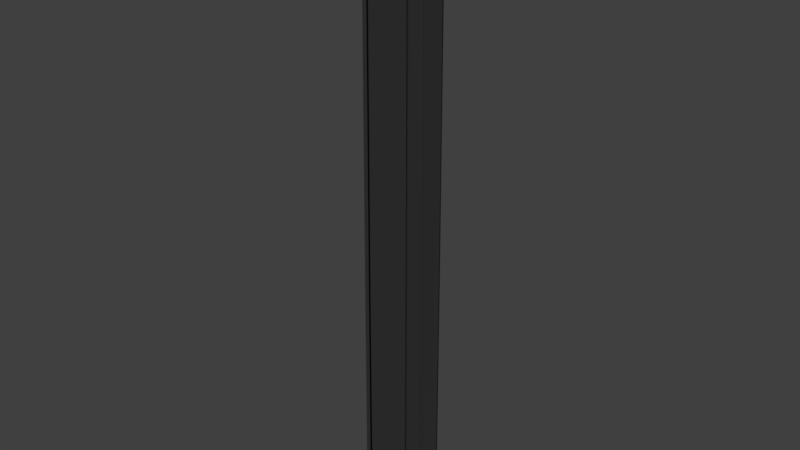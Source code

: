 # Source: VORHANG_02.blend  (saved by Blender 2.79.0; exported with 4.5.12 LTS)
import bpy
from mathutils import Matrix  # noqa: F401  (used for matrix-valued properties, if any)

bpy.ops.wm.read_factory_settings(use_empty=True)
scene = bpy.context.scene
scene.name = 'Scene'

# ---- collections
col_collection_1 = bpy.data.collections.new('Collection 1'); scene.collection.children.link(col_collection_1)

# ---- materials (node trees are filled in below, after node groups)
mat_material_002 = bpy.data.materials.new('Material.002')
mat_material_002.alpha_threshold = 0.0
mat_material_002.use_transparent_shadow = False
mat_material_002.diffuse_color = (0.02721, 0.02721, 0.02721, 1.0)
mat_material_002.roughness = 0.5

# ---- material node trees

# ---- world
world_world = bpy.data.worlds.new('World'); scene.world = world_world
world_world.color = (0.05088, 0.05088, 0.05088)
world_world.use_sun_shadow = False
world_world.sun_shadow_jitter_overblur = 0.0
world_world.cycles.sampling_method = 'MANUAL'

# ---- meshes
me_plane = bpy.data.meshes.new('Plane')
me_plane.from_pydata([(-1.0, -0.9228, 0.1323), (1.209, -0.9228, 0.1323), (-1.0, -0.1778, 0.1698), (1.209, -0.1778, 0.1698), (-1.0, -0.2416, 0.0), (-1.0, -0.2976, 0.08056), (-1.0, -0.3205, 0.1173), (-1.0, -0.3819, 0.06648), (-1.0, -0.4766, 0.0), (-1.0, -0.5418, 0.09141), (-1.0, -0.6883, 0.0), (-1.0, -0.642, 0.2291), (-1.0, -0.8, 0.04132), (1.209, -0.8, 0.04132), (1.209, -0.642, 0.2291), (1.209, -0.6883, -3.31e-08), (1.209, -0.5418, 0.09141), (1.209, -0.4766, -3.31e-08), (1.209, -0.3819, 0.06648), (1.209, -0.3205, 0.1173), (1.209, -0.2976, 0.08056), (1.209, -0.2416, -3.31e-08), (-0.9138, -0.8919, 0.1312), (-0.9138, -0.2013, 0.1679), (-0.9138, -0.7781, 0.04231), (-0.9138, -0.6316, 0.2258), (-0.9138, -0.6745, 0.001925), (-0.9138, -0.5387, 0.09125), (-0.9138, -0.4783, 0.001925), (-0.9138, -0.3905, 0.06689), (-0.9138, -0.3335, 0.1165), (-0.9138, -0.3123, 0.08065), (-0.9138, -0.2604, 0.001925), (0.3637, -0.9131, 0.1323), (0.3637, -0.1852, 0.1698), (0.3637, -0.7931, 0.04133), (0.3637, -0.6387, 0.2291), (0.3637, -0.684, 2.145e-05), (0.3637, -0.5408, 0.09141), (0.3637, -0.4771, 2.145e-05), (0.3637, -0.3846, 0.06648), (0.3637, -0.3246, 0.1173), (0.3637, -0.3022, 0.08056), (0.3637, -0.2475, 2.145e-05), (-0.9955, -0.9377, 0.1127), (1.209, -0.9378, 0.1123), (-0.9944, -0.1549, 0.1615), (1.209, -0.1544, 0.1611), (-0.9974, -0.2358, -0.02419), (-1.004, -0.3184, 0.06717), (-1.001, -0.3262, 0.09298), (-0.9984, -0.3665, 0.04686), (-0.999, -0.4806, -0.02466), (-1.001, -0.5463, 0.06683), (-0.9968, -0.7035, -0.01956), (-1.001, -0.651, 0.2058), (-0.9988, -0.7998, 0.01635), (1.209, -0.7972, 0.01648), (1.21, -0.6527, 0.2066), (1.209, -0.7025, -0.02055), (1.21, -0.5467, 0.06689), (1.209, -0.4808, -0.02464), (1.209, -0.3666, 0.04668), (1.21, -0.3246, 0.09262), (1.21, -0.3186, 0.06692), (1.209, -0.2384, -0.02479), (-0.9115, -0.907, 0.1115), (-0.9111, -0.1779, 0.1594), (-0.9139, -0.7737, 0.01769), (-0.914, -0.6431, 0.2037), (-0.9124, -0.6876, -0.01928), (-0.9141, -0.5438, 0.06678), (-0.9133, -0.4826, -0.02269), (-0.9131, -0.375, 0.04723), (-0.9143, -0.3366, 0.09172), (-0.9156, -0.3334, 0.06725), (-0.9132, -0.259, -0.02303), (0.3635, -0.9283, 0.1124), (0.3634, -0.1617, 0.1612), (0.3637, -0.7902, 0.0165), (0.3637, -0.6494, 0.2065), (0.3635, -0.698, -0.02064), (0.3637, -0.5457, 0.06689), (0.3636, -0.4814, -0.02462), (0.3636, -0.3692, 0.04678), (0.3637, -0.3286, 0.0926), (0.3638, -0.3233, 0.06705), (0.3636, -0.2444, -0.02479)], [], [(43, 21, 3, 34), (33, 1, 13, 35), (35, 13, 14, 36), (36, 14, 15, 37), (37, 15, 16, 38), (38, 16, 17, 39), (39, 17, 18, 40), (40, 18, 19, 41), (41, 19, 20, 42), (42, 20, 21, 43), (5, 31, 32, 4), (6, 30, 31, 5), (7, 29, 30, 6), (8, 28, 29, 7), (9, 27, 28, 8), (10, 26, 27, 9), (11, 25, 26, 10), (12, 24, 25, 11), (0, 22, 24, 12), (4, 32, 23, 2), (31, 42, 43, 32), (30, 41, 42, 31), (29, 40, 41, 30), (28, 39, 40, 29), (27, 38, 39, 28), (26, 37, 38, 27), (25, 36, 37, 26), (24, 35, 36, 25), (22, 33, 35, 24), (32, 43, 34, 23), (87, 78, 47, 65), (77, 79, 57, 45), (79, 80, 58, 57), (80, 81, 59, 58), (81, 82, 60, 59), (82, 83, 61, 60), (83, 84, 62, 61), (84, 85, 63, 62), (85, 86, 64, 63), (86, 87, 65, 64), (49, 48, 76, 75), (50, 49, 75, 74), (51, 50, 74, 73), (52, 51, 73, 72), (53, 52, 72, 71), (54, 53, 71, 70), (55, 54, 70, 69), (56, 55, 69, 68), (44, 56, 68, 66), (48, 46, 67, 76), (75, 76, 87, 86), (74, 75, 86, 85), (73, 74, 85, 84), (72, 73, 84, 83), (71, 72, 83, 82), (70, 71, 82, 81), (69, 70, 81, 80), (68, 69, 80, 79), (66, 68, 79, 77), (76, 67, 78, 87), (0, 12, 56, 44), (1, 33, 77, 45), (3, 21, 65, 47), (2, 23, 67, 46), (4, 2, 46, 48), (5, 4, 48, 49), (6, 5, 49, 50), (7, 6, 50, 51), (8, 7, 51, 52), (9, 8, 52, 53), (10, 9, 53, 54), (11, 10, 54, 55), (12, 11, 55, 56), (13, 1, 45, 57), (14, 13, 57, 58), (15, 14, 58, 59), (16, 15, 59, 60), (17, 16, 60, 61), (18, 17, 61, 62), (19, 18, 62, 63), (20, 19, 63, 64), (21, 20, 64, 65), (22, 0, 44, 66), (23, 34, 78, 67), (33, 22, 66, 77), (34, 3, 47, 78)])
me_plane.materials.append(mat_material_002)
me_plane.use_remesh_preserve_volume = False
me_plane.use_remesh_preserve_attributes = False
me_plane.use_mirror_vertex_groups = False
me_plane.update()

# ---- objects
ob_plane = bpy.data.objects.new('Plane', me_plane)

# ---- transforms, parenting, visibility, modifiers, constraints
ob_plane.location = (0.0, 0.5405, 3.74)
ob_plane.rotation_euler = (-0.0, 1.571, 0.0)
ob_plane.scale = (2.093, 1.0, 1.0)
ob_plane.lineart.crease_threshold = 0.0

# ---- collection membership
col_collection_1.objects.link(ob_plane)

# ---- scene / render settings (as saved in the file)
scene.frame_start = 1; scene.frame_end = 250; scene.frame_set(1)
scene.render.engine = 'BLENDER_EEVEE_NEXT'
scene.render.resolution_percentage = 50
scene.render.dither_intensity = 0.0
scene.cycles.use_denoising = False
scene.cycles.samples = 128
scene.cycles.sampling_pattern = 'TABULATED_SOBOL'
scene.cycles.use_adaptive_sampling = False
scene.cycles.use_light_tree = False
scene.cycles.blur_glossy = 0.0
scene.cycles.sample_clamp_indirect = 0.0
scene.view_settings.view_transform = 'Standard'
bpy.context.view_layer.update()

# ---- added for rendering (the .blend has no active camera and no usable light): camera, sun
cam_auto = bpy.data.cameras.new('AutoCamera')
cam_auto.lens = 50.0
cam_auto.sensor_width = 36.0
cam_auto.clip_end = 1000.0
ob_auto_camera = bpy.data.objects.new('AutoCamera', cam_auto)
scene.collection.objects.link(ob_auto_camera)
ob_auto_camera.location = (4.45489, -5.22887, 7.00646)
ob_auto_camera.rotation_euler = (1.09748, -7.21219e-08, 0.694738)
scene.camera = ob_auto_camera
light_auto_sun = bpy.data.lights.new('AutoSun', 'SUN')
light_auto_sun.energy = 3.0
light_auto_sun.angle = 0.0523599
ob_auto_sun = bpy.data.objects.new('AutoSun', light_auto_sun)
scene.collection.objects.link(ob_auto_sun)
ob_auto_sun.rotation_euler = (0.872665, 0.174533, 0.523599)
bpy.context.view_layer.update()
